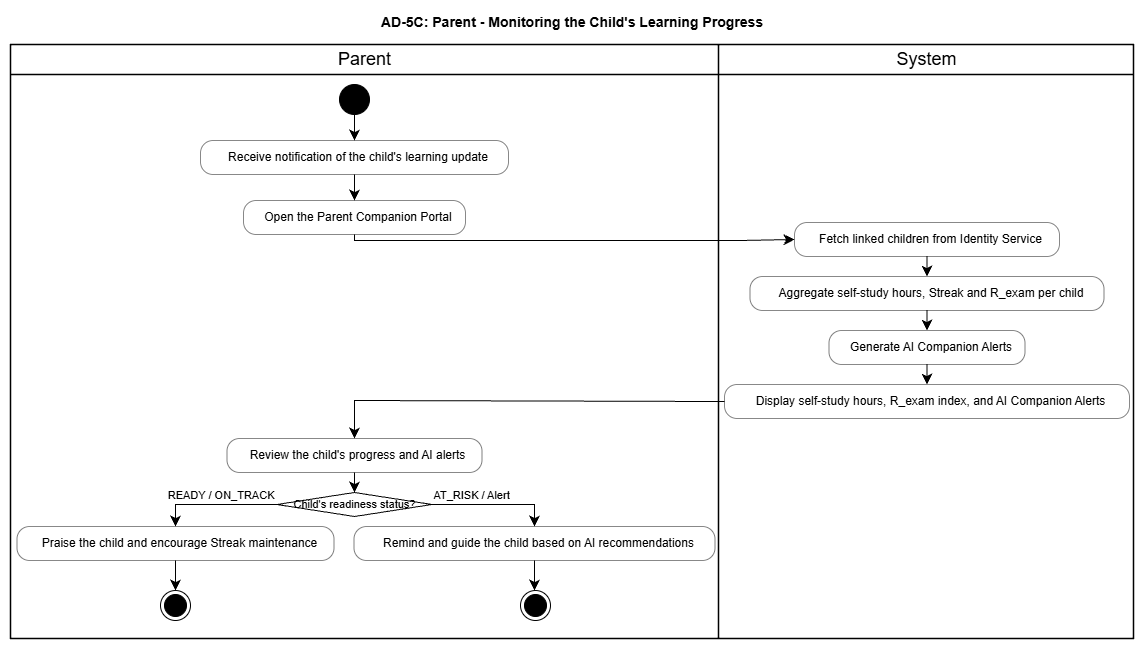

The diagram above was exported from draw.io. Its source (the exported page's mxGraphModel, read from the mxfile embedded in the PNG):
<mxGraphModel dx="1232" dy="685" grid="1" gridSize="10" guides="1" tooltips="1" connect="1" arrows="1" fold="1" page="1" pageScale="1" pageWidth="827" pageHeight="1169" math="0" shadow="0">
  <root>
    <mxCell id="0" />
    <mxCell id="1" parent="0" />
    <UserObject label="" plantUmlData="{&#10;  &quot;data&quot;: &quot;@startuml\ntitle AD-03: Parent - Monitoring the Child's Learning Progress\n\nskinparam shadowing false\nskinparam ActivityBackgroundColor #F7F9FC\nskinparam ActivityBorderColor #4A6FA5\n\n|Parent|\nstart\n:Receive notification of the child's learning update;\n:Open the Parent Companion Portal;\n\n|System|\n:Fetch linked children from Identity Service;\n:Aggregate self-study hours, Streak and R_exam per child;\n:Generate AI Companion Alerts;\n:Display self-study hours, R_exam index, and AI Companion Alerts;\n\n|Parent|\n:Review the child's progress and AI alerts;\n\nif (Child's readiness status?) then (READY / ON_TRACK)\n  :Praise the child and encourage Streak maintenance;\nelse (AT_RISK / Alert)\n  :Remind and guide the child based on AI recommendations;\nendif\n\nstop\n\n@enduml\n&quot;,&#10;  &quot;config&quot;: null&#10;}" id="shmQqWI_8UxjrQgv6eGS-20">
      <mxCell connectable="0" parent="1" style="group;transparentBounds=1;editIcon=1;lockedGroup=0;groupPadding=10;align=center;" vertex="1">
        <mxGeometry as="geometry" />
      </mxCell>
    </UserObject>
    <UserObject label="Parent" plantUmlId="lane_35" plantUmlBaseStyle="swimlane;collapsible=0;startSize=30;fillColor=none;swimlaneFillColor=none;strokeColor=#181818;strokeWidth=1.5;fontColor=#000000;fontSize=18;fontStyle=0;html=1;shadow=0;" plantUmlBaseValue="Parent" id="shmQqWI_8UxjrQgv6eGS-21">
      <mxCell parent="shmQqWI_8UxjrQgv6eGS-20" style="swimlane;collapsible=0;startSize=30;swimlaneFillColor=none;strokeWidth=1.5;fontSize=18;fontStyle=0;html=1;shadow=0;align=center;" vertex="1">
        <mxGeometry height="594" width="708" x="30" y="64" as="geometry" />
      </mxCell>
    </UserObject>
    <UserObject label="Open the Parent Companion Portal" plantUmlId="action_4" plantUmlBaseStyle="rounded=1;absoluteArcSize=1;arcSize=25;fillColor=#F7F9FC;strokeColor=#4A6FA5;strokeWidth=0.5;whiteSpace=wrap;fontSize=12;align=left;spacingLeft=8;shadow=0;" plantUmlBaseValue="Open the Parent Companion Portal" id="shmQqWI_8UxjrQgv6eGS-27">
      <mxCell parent="shmQqWI_8UxjrQgv6eGS-21" style="rounded=1;absoluteArcSize=1;arcSize=25;strokeWidth=0.5;whiteSpace=wrap;fontSize=12;align=center;spacingLeft=8;shadow=0;" vertex="1">
        <mxGeometry height="34" width="222" x="233" y="156" as="geometry" />
      </mxCell>
    </UserObject>
    <UserObject label="Receive notification of the child's learning update" plantUmlId="action_2" plantUmlBaseStyle="rounded=1;absoluteArcSize=1;arcSize=25;fillColor=#F7F9FC;strokeColor=#4A6FA5;strokeWidth=0.5;whiteSpace=wrap;fontSize=12;align=left;spacingLeft=8;shadow=0;" plantUmlBaseValue="Receive notification of the child's learning update" id="shmQqWI_8UxjrQgv6eGS-25">
      <mxCell parent="shmQqWI_8UxjrQgv6eGS-21" style="rounded=1;absoluteArcSize=1;arcSize=25;strokeWidth=0.5;whiteSpace=wrap;fontSize=12;align=center;spacingLeft=8;shadow=0;" vertex="1">
        <mxGeometry height="34" width="308" x="190" y="96" as="geometry" />
      </mxCell>
    </UserObject>
    <UserObject label="" plantUmlId="e_3" plantUmlBaseStyle="endArrow=classic;endSize=8;strokeColor=#181818;curved=0;rounded=0;fontSize=11;sourcePerimeterSpacing=0;targetPerimeterSpacing=0;" plantUmlBaseValue="" id="shmQqWI_8UxjrQgv6eGS-26">
      <mxCell edge="1" parent="shmQqWI_8UxjrQgv6eGS-21" source="shmQqWI_8UxjrQgv6eGS-25" style="endArrow=classic;endSize=8;curved=0;rounded=0;fontSize=11;sourcePerimeterSpacing=0;targetPerimeterSpacing=0;align=center;" target="shmQqWI_8UxjrQgv6eGS-27">
        <mxGeometry relative="1" as="geometry">
          <mxPoint x="344" y="104" as="sourcePoint" />
          <mxPoint x="344" y="124" as="targetPoint" />
        </mxGeometry>
      </mxCell>
    </UserObject>
    <UserObject label="" plantUmlId="e_1" plantUmlBaseStyle="endArrow=classic;endSize=8;strokeColor=#181818;curved=0;rounded=0;fontSize=11;sourcePerimeterSpacing=0;targetPerimeterSpacing=0;" plantUmlBaseValue="" id="shmQqWI_8UxjrQgv6eGS-24">
      <mxCell edge="1" parent="shmQqWI_8UxjrQgv6eGS-21" style="endArrow=classic;endSize=8;curved=0;rounded=0;fontSize=11;sourcePerimeterSpacing=0;targetPerimeterSpacing=0;align=center;" target="shmQqWI_8UxjrQgv6eGS-25">
        <mxGeometry relative="1" as="geometry">
          <mxPoint x="344" y="66" as="sourcePoint" />
          <mxPoint x="344" y="70" as="targetPoint" />
        </mxGeometry>
      </mxCell>
    </UserObject>
    <mxCell id="fbwLdaKQq1g3HtXBL86G-1" parent="shmQqWI_8UxjrQgv6eGS-21" style="ellipse;fillColor=strokeColor;html=1;align=center;" value="" vertex="1">
      <mxGeometry height="30" width="30" x="329" y="40" as="geometry" />
    </mxCell>
    <mxCell id="fbwLdaKQq1g3HtXBL86G-2" parent="shmQqWI_8UxjrQgv6eGS-21" style="ellipse;html=1;shape=endState;fillColor=strokeColor;align=center;" value="" vertex="1">
      <mxGeometry height="30" width="30" x="150" y="546" as="geometry" />
    </mxCell>
    <mxCell id="fbwLdaKQq1g3HtXBL86G-3" parent="shmQqWI_8UxjrQgv6eGS-21" style="ellipse;html=1;shape=endState;fillColor=strokeColor;align=center;" value="" vertex="1">
      <mxGeometry height="30" width="30" x="510" y="546" as="geometry" />
    </mxCell>
    <UserObject label="System" plantUmlId="lane_36" plantUmlBaseStyle="swimlane;collapsible=0;startSize=30;fillColor=none;swimlaneFillColor=none;strokeColor=#181818;strokeWidth=1.5;fontColor=#000000;fontSize=18;fontStyle=0;html=1;shadow=0;" plantUmlBaseValue="System" id="shmQqWI_8UxjrQgv6eGS-22">
      <mxCell parent="shmQqWI_8UxjrQgv6eGS-20" style="swimlane;collapsible=0;startSize=30;swimlaneFillColor=none;strokeWidth=1.5;fontSize=18;fontStyle=0;html=1;shadow=0;align=center;" vertex="1">
        <mxGeometry height="594" width="415" x="738" y="64" as="geometry" />
      </mxCell>
    </UserObject>
    <UserObject label="" plantUmlId="e_5" plantUmlBaseStyle="endArrow=classic;endSize=8;strokeColor=#181818;curved=0;rounded=0;fontSize=11;sourcePerimeterSpacing=0;targetPerimeterSpacing=0;" plantUmlBaseValue="" id="shmQqWI_8UxjrQgv6eGS-28">
      <mxCell edge="1" parent="shmQqWI_8UxjrQgv6eGS-20" source="shmQqWI_8UxjrQgv6eGS-27" style="endArrow=classic;endSize=8;curved=0;rounded=0;fontSize=11;sourcePerimeterSpacing=0;targetPerimeterSpacing=0;entryX=0;entryY=0.5;entryDx=0;entryDy=0;exitX=0.5;exitY=1;exitDx=0;exitDy=0;align=center;" target="shmQqWI_8UxjrQgv6eGS-29">
        <mxGeometry relative="1" x="-0.202" as="geometry">
          <Array as="points">
            <mxPoint x="374" y="260" />
            <mxPoint x="760" y="260" />
          </Array>
          <mxPoint x="374" y="222" as="sourcePoint" />
          <mxPoint x="946.5" y="242" as="targetPoint" />
        </mxGeometry>
      </mxCell>
    </UserObject>
    <UserObject label="Fetch linked children from Identity Service" plantUmlId="action_8" plantUmlBaseStyle="rounded=1;absoluteArcSize=1;arcSize=25;fillColor=#F7F9FC;strokeColor=#4A6FA5;strokeWidth=0.5;whiteSpace=wrap;fontSize=12;align=left;spacingLeft=8;shadow=0;" plantUmlBaseValue="Fetch linked children from Identity Service" id="shmQqWI_8UxjrQgv6eGS-29">
      <mxCell parent="shmQqWI_8UxjrQgv6eGS-20" style="rounded=1;absoluteArcSize=1;arcSize=25;strokeWidth=0.5;whiteSpace=wrap;fontSize=12;align=center;spacingLeft=8;shadow=0;" vertex="1">
        <mxGeometry height="34" width="265" x="814" y="242" as="geometry" />
      </mxCell>
    </UserObject>
    <UserObject label="" plantUmlId="e_9" plantUmlBaseStyle="endArrow=classic;endSize=8;strokeColor=#181818;curved=0;rounded=0;fontSize=11;sourcePerimeterSpacing=0;targetPerimeterSpacing=0;" plantUmlBaseValue="" id="shmQqWI_8UxjrQgv6eGS-30">
      <mxCell edge="1" parent="shmQqWI_8UxjrQgv6eGS-20" source="shmQqWI_8UxjrQgv6eGS-29" style="endArrow=classic;endSize=8;curved=0;rounded=0;fontSize=11;sourcePerimeterSpacing=0;targetPerimeterSpacing=0;align=center;" target="shmQqWI_8UxjrQgv6eGS-31">
        <mxGeometry relative="1" as="geometry">
          <mxPoint x="946.5" y="276" as="sourcePoint" />
          <mxPoint x="946.5" y="296" as="targetPoint" />
        </mxGeometry>
      </mxCell>
    </UserObject>
    <UserObject label="Aggregate self-study hours, Streak and R_exam per child" plantUmlId="action_10" plantUmlBaseStyle="rounded=1;absoluteArcSize=1;arcSize=25;fillColor=#F7F9FC;strokeColor=#4A6FA5;strokeWidth=0.5;whiteSpace=wrap;fontSize=12;align=left;spacingLeft=8;shadow=0;" plantUmlBaseValue="Aggregate self-study hours, Streak and R_exam per child" id="shmQqWI_8UxjrQgv6eGS-31">
      <mxCell parent="shmQqWI_8UxjrQgv6eGS-20" style="rounded=1;absoluteArcSize=1;arcSize=25;strokeWidth=0.5;whiteSpace=wrap;fontSize=12;align=center;spacingLeft=8;shadow=0;" vertex="1">
        <mxGeometry height="34" width="354" x="769.5" y="296" as="geometry" />
      </mxCell>
    </UserObject>
    <UserObject label="" plantUmlId="e_11" plantUmlBaseStyle="endArrow=classic;endSize=8;strokeColor=#181818;curved=0;rounded=0;fontSize=11;sourcePerimeterSpacing=0;targetPerimeterSpacing=0;" plantUmlBaseValue="" id="shmQqWI_8UxjrQgv6eGS-32">
      <mxCell edge="1" parent="shmQqWI_8UxjrQgv6eGS-20" source="shmQqWI_8UxjrQgv6eGS-31" style="endArrow=classic;endSize=8;curved=0;rounded=0;fontSize=11;sourcePerimeterSpacing=0;targetPerimeterSpacing=0;align=center;" target="shmQqWI_8UxjrQgv6eGS-33">
        <mxGeometry relative="1" as="geometry">
          <mxPoint x="946.5" y="330" as="sourcePoint" />
          <mxPoint x="946.5" y="350" as="targetPoint" />
        </mxGeometry>
      </mxCell>
    </UserObject>
    <UserObject label="Generate AI Companion Alerts" plantUmlId="action_12" plantUmlBaseStyle="rounded=1;absoluteArcSize=1;arcSize=25;fillColor=#F7F9FC;strokeColor=#4A6FA5;strokeWidth=0.5;whiteSpace=wrap;fontSize=12;align=left;spacingLeft=8;shadow=0;" plantUmlBaseValue="Generate AI Companion Alerts" id="shmQqWI_8UxjrQgv6eGS-33">
      <mxCell parent="shmQqWI_8UxjrQgv6eGS-20" style="rounded=1;absoluteArcSize=1;arcSize=25;strokeWidth=0.5;whiteSpace=wrap;fontSize=12;align=center;spacingLeft=8;shadow=0;" vertex="1">
        <mxGeometry height="34" width="196" x="848.5" y="350" as="geometry" />
      </mxCell>
    </UserObject>
    <UserObject label="" plantUmlId="e_13" plantUmlBaseStyle="endArrow=classic;endSize=8;strokeColor=#181818;curved=0;rounded=0;fontSize=11;sourcePerimeterSpacing=0;targetPerimeterSpacing=0;" plantUmlBaseValue="" id="shmQqWI_8UxjrQgv6eGS-34">
      <mxCell edge="1" parent="shmQqWI_8UxjrQgv6eGS-20" source="shmQqWI_8UxjrQgv6eGS-33" style="endArrow=classic;endSize=8;curved=0;rounded=0;fontSize=11;sourcePerimeterSpacing=0;targetPerimeterSpacing=0;align=center;" target="shmQqWI_8UxjrQgv6eGS-35">
        <mxGeometry relative="1" as="geometry">
          <mxPoint x="946.5" y="384" as="sourcePoint" />
          <mxPoint x="946.5" y="404" as="targetPoint" />
        </mxGeometry>
      </mxCell>
    </UserObject>
    <UserObject label="Display self-study hours, R_exam index, and AI Companion Alerts" plantUmlId="action_14" plantUmlBaseStyle="rounded=1;absoluteArcSize=1;arcSize=25;fillColor=#F7F9FC;strokeColor=#4A6FA5;strokeWidth=0.5;whiteSpace=wrap;fontSize=12;align=left;spacingLeft=8;shadow=0;" plantUmlBaseValue="Display self-study hours, R_exam index, and AI Companion Alerts" id="shmQqWI_8UxjrQgv6eGS-35">
      <mxCell parent="shmQqWI_8UxjrQgv6eGS-20" style="rounded=1;absoluteArcSize=1;arcSize=25;strokeWidth=0.5;whiteSpace=wrap;fontSize=12;align=center;spacingLeft=8;shadow=0;" vertex="1">
        <mxGeometry height="34" width="405" x="744" y="404" as="geometry" />
      </mxCell>
    </UserObject>
    <UserObject label="" plantUmlId="e_15" plantUmlBaseStyle="endArrow=classic;endSize=8;strokeColor=#181818;curved=0;rounded=0;fontSize=11;sourcePerimeterSpacing=0;targetPerimeterSpacing=0;" plantUmlBaseValue="" id="shmQqWI_8UxjrQgv6eGS-36">
      <mxCell edge="1" parent="shmQqWI_8UxjrQgv6eGS-20" source="shmQqWI_8UxjrQgv6eGS-35" style="endArrow=classic;endSize=8;curved=0;rounded=0;fontSize=11;sourcePerimeterSpacing=0;targetPerimeterSpacing=0;align=center;" target="shmQqWI_8UxjrQgv6eGS-37">
        <mxGeometry relative="1" as="geometry">
          <Array as="points">
            <mxPoint x="740" y="421" />
            <mxPoint x="374" y="420" />
          </Array>
          <mxPoint x="946.5" y="438" as="sourcePoint" />
          <mxPoint x="374" y="458" as="targetPoint" />
        </mxGeometry>
      </mxCell>
    </UserObject>
    <UserObject label="Review the child's progress and AI alerts" plantUmlId="action_18" plantUmlBaseStyle="rounded=1;absoluteArcSize=1;arcSize=25;fillColor=#F7F9FC;strokeColor=#4A6FA5;strokeWidth=0.5;whiteSpace=wrap;fontSize=12;align=left;spacingLeft=8;shadow=0;" plantUmlBaseValue="Review the child's progress and AI alerts" id="shmQqWI_8UxjrQgv6eGS-37">
      <mxCell parent="shmQqWI_8UxjrQgv6eGS-20" style="rounded=1;absoluteArcSize=1;arcSize=25;strokeWidth=0.5;whiteSpace=wrap;fontSize=12;align=center;spacingLeft=8;shadow=0;" vertex="1">
        <mxGeometry height="34" width="255" x="246.5" y="458" as="geometry" />
      </mxCell>
    </UserObject>
    <UserObject label="" plantUmlId="e_19" plantUmlBaseStyle="endArrow=classic;endSize=8;strokeColor=#181818;entryX=0.5;entryY=0;entryDx=0;entryDy=0;curved=0;rounded=0;fontSize=11;sourcePerimeterSpacing=0;targetPerimeterSpacing=0;" plantUmlBaseValue="" id="shmQqWI_8UxjrQgv6eGS-38">
      <mxCell edge="1" parent="shmQqWI_8UxjrQgv6eGS-20" source="shmQqWI_8UxjrQgv6eGS-37" style="endArrow=classic;endSize=8;entryX=0.5;entryY=0;entryDx=0;entryDy=0;curved=0;rounded=0;fontSize=11;sourcePerimeterSpacing=0;targetPerimeterSpacing=0;align=center;" target="shmQqWI_8UxjrQgv6eGS-39">
        <mxGeometry relative="1" as="geometry">
          <mxPoint x="374" y="492" as="sourcePoint" />
          <mxPoint x="374" y="512" as="targetPoint" />
        </mxGeometry>
      </mxCell>
    </UserObject>
    <UserObject label="Child's readiness status?" plantUmlId="diamond_21" plantUmlBaseStyle="shape=hexagon;perimeter=hexagonPerimeter2;fillColor=#F7F9FC;strokeColor=#4A6FA5;whiteSpace=wrap;fontSize=11;shadow=0;" plantUmlBaseValue="Child's readiness status?" id="shmQqWI_8UxjrQgv6eGS-39">
      <mxCell parent="shmQqWI_8UxjrQgv6eGS-20" style="shape=rhombus;perimeter=hexagonPerimeter2;whiteSpace=wrap;fontSize=11;shadow=0;align=center;" vertex="1">
        <mxGeometry height="24" width="155" x="296.5" y="512" as="geometry" />
      </mxCell>
    </UserObject>
    <UserObject label="READY / ON_TRACK" plantUmlId="e_22" plantUmlBaseStyle="endArrow=classic;endSize=8;strokeColor=#181818;fontSize=11;verticalAlign=bottom;labelPosition=left;align=right;exitX=0;exitY=0.5;exitDx=0;exitDy=0;curved=0;rounded=0;sourcePerimeterSpacing=0;targetPerimeterSpacing=0;" plantUmlBaseValue="READY / ON_TRACK" id="shmQqWI_8UxjrQgv6eGS-40">
      <mxCell edge="1" parent="shmQqWI_8UxjrQgv6eGS-20" source="shmQqWI_8UxjrQgv6eGS-39" style="endArrow=classic;endSize=8;fontSize=11;verticalAlign=bottom;labelPosition=left;align=right;exitX=0;exitY=0.5;exitDx=0;exitDy=0;curved=0;rounded=0;sourcePerimeterSpacing=0;targetPerimeterSpacing=0;" target="shmQqWI_8UxjrQgv6eGS-41">
        <mxGeometry relative="1" x="-1" as="geometry">
          <Array as="points">
            <mxPoint x="195" y="524" />
          </Array>
          <mxPoint x="296.5" y="524" as="sourcePoint" />
          <mxPoint x="195" y="546" as="targetPoint" />
        </mxGeometry>
      </mxCell>
    </UserObject>
    <UserObject label="Praise the child and encourage Streak maintenance" plantUmlId="action_24" plantUmlBaseStyle="rounded=1;absoluteArcSize=1;arcSize=25;fillColor=#F7F9FC;strokeColor=#4A6FA5;strokeWidth=0.5;whiteSpace=wrap;fontSize=12;align=left;spacingLeft=8;shadow=0;" plantUmlBaseValue="Praise the child and encourage Streak maintenance" id="shmQqWI_8UxjrQgv6eGS-41">
      <mxCell parent="shmQqWI_8UxjrQgv6eGS-20" style="rounded=1;absoluteArcSize=1;arcSize=25;strokeWidth=0.5;whiteSpace=wrap;fontSize=12;align=center;spacingLeft=8;shadow=0;" vertex="1">
        <mxGeometry height="34" width="317" x="36.5" y="546" as="geometry" />
      </mxCell>
    </UserObject>
    <UserObject label="AT_RISK / Alert" plantUmlId="e_25" plantUmlBaseStyle="endArrow=classic;endSize=8;strokeColor=#181818;fontSize=11;verticalAlign=bottom;labelPosition=right;align=left;exitX=1;exitY=0.5;exitDx=0;exitDy=0;curved=0;rounded=0;sourcePerimeterSpacing=0;targetPerimeterSpacing=0;" plantUmlBaseValue="AT_RISK / Alert" id="shmQqWI_8UxjrQgv6eGS-42">
      <mxCell edge="1" parent="shmQqWI_8UxjrQgv6eGS-20" source="shmQqWI_8UxjrQgv6eGS-39" style="endArrow=classic;endSize=8;fontSize=11;verticalAlign=bottom;labelPosition=right;align=left;exitX=1;exitY=0.5;exitDx=0;exitDy=0;curved=0;rounded=0;sourcePerimeterSpacing=0;targetPerimeterSpacing=0;" target="shmQqWI_8UxjrQgv6eGS-43">
        <mxGeometry relative="1" x="-1" as="geometry">
          <Array as="points">
            <mxPoint x="554" y="524" />
          </Array>
          <mxPoint x="451.5" y="524" as="sourcePoint" />
          <mxPoint x="554" y="546" as="targetPoint" />
        </mxGeometry>
      </mxCell>
    </UserObject>
    <UserObject label="Remind and guide the child based on AI recommendations" plantUmlId="action_27" plantUmlBaseStyle="rounded=1;absoluteArcSize=1;arcSize=25;fillColor=#F7F9FC;strokeColor=#4A6FA5;strokeWidth=0.5;whiteSpace=wrap;fontSize=12;align=left;spacingLeft=8;shadow=0;" plantUmlBaseValue="Remind and guide the child based on AI recommendations" id="shmQqWI_8UxjrQgv6eGS-43">
      <mxCell parent="shmQqWI_8UxjrQgv6eGS-20" style="rounded=1;absoluteArcSize=1;arcSize=25;strokeWidth=0.5;whiteSpace=wrap;fontSize=12;align=center;spacingLeft=8;shadow=0;" vertex="1">
        <mxGeometry height="34" width="361" x="373.5" y="546" as="geometry" />
      </mxCell>
    </UserObject>
    <UserObject label="" plantUmlId="e_29" plantUmlBaseStyle="endArrow=classic;endSize=8;strokeColor=#181818;entryX=0;entryY=0.5;entryDx=0;entryDy=0;curved=0;rounded=0;fontSize=11;sourcePerimeterSpacing=0;targetPerimeterSpacing=0;" plantUmlBaseValue="" id="shmQqWI_8UxjrQgv6eGS-45">
      <mxCell edge="1" parent="shmQqWI_8UxjrQgv6eGS-20" source="shmQqWI_8UxjrQgv6eGS-41" style="endArrow=classic;endSize=8;curved=0;rounded=0;fontSize=11;sourcePerimeterSpacing=0;targetPerimeterSpacing=0;align=center;">
        <mxGeometry relative="1" as="geometry">
          <Array as="points">
            <mxPoint x="195" y="598" />
          </Array>
          <mxPoint x="195" y="580" as="sourcePoint" />
          <mxPoint x="195" y="610" as="targetPoint" />
        </mxGeometry>
      </mxCell>
    </UserObject>
    <UserObject label="" plantUmlId="e_31" plantUmlBaseStyle="endArrow=classic;endSize=8;strokeColor=#181818;entryX=1;entryY=0.5;entryDx=0;entryDy=0;curved=0;rounded=0;fontSize=11;sourcePerimeterSpacing=0;targetPerimeterSpacing=0;" plantUmlBaseValue="" id="shmQqWI_8UxjrQgv6eGS-46">
      <mxCell edge="1" parent="shmQqWI_8UxjrQgv6eGS-20" source="shmQqWI_8UxjrQgv6eGS-43" style="endArrow=classic;endSize=8;curved=0;rounded=0;fontSize=11;sourcePerimeterSpacing=0;targetPerimeterSpacing=0;align=center;">
        <mxGeometry relative="1" as="geometry">
          <Array as="points">
            <mxPoint x="554" y="598" />
          </Array>
          <mxPoint x="554" y="580" as="sourcePoint" />
          <mxPoint x="554" y="610" as="targetPoint" />
        </mxGeometry>
      </mxCell>
    </UserObject>
    <UserObject label="AD-5C: Parent - Monitoring the Child's Learning Progress" plantUmlId="title_0" plantUmlBaseStyle="text;html=1;fillColor=none;strokeColor=none;fontSize=14;fontStyle=1;fontColor=#000000;align=center;verticalAlign=middle;whiteSpace=wrap;" plantUmlBaseValue="AD-03: Parent - Monitoring the Child's Learning Progress" id="shmQqWI_8UxjrQgv6eGS-49">
      <mxCell parent="shmQqWI_8UxjrQgv6eGS-20" style="text;html=1;fontSize=14;fontStyle=1;align=center;verticalAlign=middle;whiteSpace=wrap;" vertex="1">
        <mxGeometry height="24" width="428" x="377.5" y="30" as="geometry" />
      </mxCell>
    </UserObject>
  </root>
</mxGraphModel>